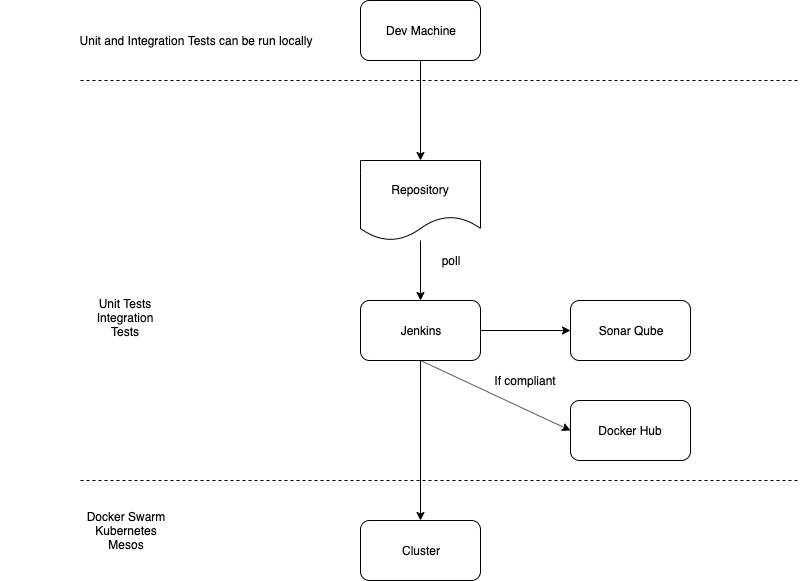

The diagram above was exported from draw.io. Its source (the exported page's mxGraphModel, read from the mxfile embedded in the PNG):
<mxGraphModel dx="1426" dy="763" grid="1" gridSize="10" guides="1" tooltips="1" connect="1" arrows="1" fold="1" page="1" pageScale="1" pageWidth="850" pageHeight="1100" math="0" shadow="0">
  <root>
    <mxCell id="0" />
    <mxCell id="1" parent="0" />
    <mxCell id="_o_AulDlkLblb24M2FTN-1" value="Dev Machine" style="rounded=1;whiteSpace=wrap;html=1;" vertex="1" parent="1">
      <mxGeometry x="360" y="40" width="120" height="60" as="geometry" />
    </mxCell>
    <mxCell id="_o_AulDlkLblb24M2FTN-2" value="" style="endArrow=none;dashed=1;html=1;" edge="1" parent="1">
      <mxGeometry width="50" height="50" relative="1" as="geometry">
        <mxPoint x="80" y="120" as="sourcePoint" />
        <mxPoint x="800" y="120" as="targetPoint" />
      </mxGeometry>
    </mxCell>
    <mxCell id="_o_AulDlkLblb24M2FTN-3" value="Unit and Integration Tests can be run locally&lt;br&gt;" style="text;html=1;strokeColor=none;fillColor=none;align=center;verticalAlign=middle;whiteSpace=wrap;rounded=0;" vertex="1" parent="1">
      <mxGeometry x="70" y="70" width="250" height="20" as="geometry" />
    </mxCell>
    <mxCell id="_o_AulDlkLblb24M2FTN-4" value="Repository" style="shape=document;whiteSpace=wrap;html=1;boundedLbl=1;" vertex="1" parent="1">
      <mxGeometry x="360" y="200" width="120" height="80" as="geometry" />
    </mxCell>
    <mxCell id="_o_AulDlkLblb24M2FTN-5" value="" style="endArrow=classic;html=1;exitX=0.5;exitY=1;exitDx=0;exitDy=0;entryX=0.5;entryY=0;entryDx=0;entryDy=0;" edge="1" parent="1" source="_o_AulDlkLblb24M2FTN-1" target="_o_AulDlkLblb24M2FTN-4">
      <mxGeometry width="50" height="50" relative="1" as="geometry">
        <mxPoint x="70" y="350" as="sourcePoint" />
        <mxPoint x="120" y="300" as="targetPoint" />
      </mxGeometry>
    </mxCell>
    <mxCell id="_o_AulDlkLblb24M2FTN-6" value="Jenkins" style="rounded=1;whiteSpace=wrap;html=1;" vertex="1" parent="1">
      <mxGeometry x="360" y="340" width="120" height="60" as="geometry" />
    </mxCell>
    <mxCell id="_o_AulDlkLblb24M2FTN-7" value="" style="endArrow=classic;html=1;entryX=0.5;entryY=0;entryDx=0;entryDy=0;" edge="1" parent="1" target="_o_AulDlkLblb24M2FTN-6">
      <mxGeometry width="50" height="50" relative="1" as="geometry">
        <mxPoint x="420" y="280" as="sourcePoint" />
        <mxPoint x="120" y="420" as="targetPoint" />
      </mxGeometry>
    </mxCell>
    <mxCell id="_o_AulDlkLblb24M2FTN-8" value="poll&lt;br&gt;" style="text;html=1;strokeColor=none;fillColor=none;align=center;verticalAlign=middle;whiteSpace=wrap;rounded=0;" vertex="1" parent="1">
      <mxGeometry x="430" y="290" width="40" height="20" as="geometry" />
    </mxCell>
    <mxCell id="_o_AulDlkLblb24M2FTN-9" value="Sonar Qube" style="rounded=1;whiteSpace=wrap;html=1;" vertex="1" parent="1">
      <mxGeometry x="570" y="340" width="120" height="60" as="geometry" />
    </mxCell>
    <mxCell id="_o_AulDlkLblb24M2FTN-10" value="" style="endArrow=classic;html=1;exitX=1;exitY=0.5;exitDx=0;exitDy=0;entryX=0;entryY=0.5;entryDx=0;entryDy=0;" edge="1" parent="1" source="_o_AulDlkLblb24M2FTN-6" target="_o_AulDlkLblb24M2FTN-9">
      <mxGeometry width="50" height="50" relative="1" as="geometry">
        <mxPoint x="70" y="470" as="sourcePoint" />
        <mxPoint x="120" y="420" as="targetPoint" />
      </mxGeometry>
    </mxCell>
    <mxCell id="_o_AulDlkLblb24M2FTN-11" value="Docker Hub" style="rounded=1;whiteSpace=wrap;html=1;" vertex="1" parent="1">
      <mxGeometry x="570" y="440" width="120" height="60" as="geometry" />
    </mxCell>
    <mxCell id="_o_AulDlkLblb24M2FTN-12" value="" style="endArrow=classic;html=1;exitX=0.5;exitY=1;exitDx=0;exitDy=0;entryX=0;entryY=0.5;entryDx=0;entryDy=0;" edge="1" parent="1" source="_o_AulDlkLblb24M2FTN-6" target="_o_AulDlkLblb24M2FTN-11">
      <mxGeometry width="50" height="50" relative="1" as="geometry">
        <mxPoint x="70" y="570" as="sourcePoint" />
        <mxPoint x="120" y="520" as="targetPoint" />
      </mxGeometry>
    </mxCell>
    <mxCell id="_o_AulDlkLblb24M2FTN-13" value="If compliant" style="text;html=1;strokeColor=none;fillColor=none;align=center;verticalAlign=middle;whiteSpace=wrap;rounded=0;" vertex="1" parent="1">
      <mxGeometry x="480" y="410" width="90" height="20" as="geometry" />
    </mxCell>
    <mxCell id="_o_AulDlkLblb24M2FTN-14" value="" style="endArrow=none;dashed=1;html=1;" edge="1" parent="1">
      <mxGeometry width="50" height="50" relative="1" as="geometry">
        <mxPoint x="80" y="520" as="sourcePoint" />
        <mxPoint x="800" y="520" as="targetPoint" />
      </mxGeometry>
    </mxCell>
    <mxCell id="_o_AulDlkLblb24M2FTN-15" value="Unit Tests&lt;br&gt;Integration Tests&lt;br&gt;" style="text;html=1;strokeColor=none;fillColor=none;align=center;verticalAlign=middle;whiteSpace=wrap;rounded=0;" vertex="1" parent="1">
      <mxGeometry y="340" width="250" height="20" as="geometry" />
    </mxCell>
    <mxCell id="_o_AulDlkLblb24M2FTN-16" value="" style="endArrow=classic;html=1;" edge="1" parent="1" source="_o_AulDlkLblb24M2FTN-6">
      <mxGeometry width="50" height="50" relative="1" as="geometry">
        <mxPoint x="70" y="590" as="sourcePoint" />
        <mxPoint x="420" y="560" as="targetPoint" />
      </mxGeometry>
    </mxCell>
    <mxCell id="_o_AulDlkLblb24M2FTN-17" value="Cluster" style="rounded=1;whiteSpace=wrap;html=1;" vertex="1" parent="1">
      <mxGeometry x="360" y="560" width="120" height="60" as="geometry" />
    </mxCell>
    <mxCell id="_o_AulDlkLblb24M2FTN-18" value="Docker Swarm&lt;br&gt;Kubernetes&lt;br&gt;Mesos" style="text;html=1;strokeColor=none;fillColor=none;align=center;verticalAlign=middle;whiteSpace=wrap;rounded=0;" vertex="1" parent="1">
      <mxGeometry y="560" width="250" height="20" as="geometry" />
    </mxCell>
  </root>
</mxGraphModel>